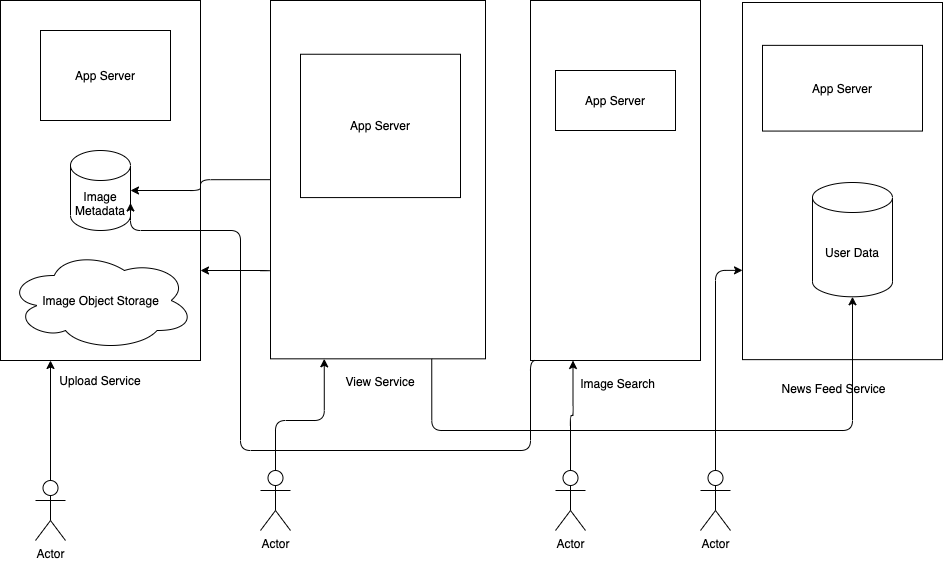

The diagram above was exported from draw.io. Its source (the exported page's mxGraphModel, read from the mxfile embedded in the PNG):
<mxGraphModel dx="786" dy="439" grid="1" gridSize="10" guides="1" tooltips="1" connect="1" arrows="1" fold="1" page="1" pageScale="1" pageWidth="850" pageHeight="1100" math="0" shadow="0">
  <root>
    <mxCell id="0" />
    <mxCell id="1" parent="0" />
    <mxCell id="Pfn347-1Jo6gLOCdynuy-36" value="" style="rounded=0;whiteSpace=wrap;html=1;" vertex="1" parent="1">
      <mxGeometry x="550" y="10" width="170" height="360" as="geometry" />
    </mxCell>
    <mxCell id="Pfn347-1Jo6gLOCdynuy-8" value="" style="group" vertex="1" connectable="0" parent="1">
      <mxGeometry x="20" y="10" width="200" height="390" as="geometry" />
    </mxCell>
    <mxCell id="Pfn347-1Jo6gLOCdynuy-6" value="" style="rounded=0;whiteSpace=wrap;html=1;" vertex="1" parent="Pfn347-1Jo6gLOCdynuy-8">
      <mxGeometry width="200" height="360" as="geometry" />
    </mxCell>
    <mxCell id="Pfn347-1Jo6gLOCdynuy-3" value="App Server" style="rounded=0;whiteSpace=wrap;html=1;align=center;" vertex="1" parent="Pfn347-1Jo6gLOCdynuy-8">
      <mxGeometry x="40" y="30" width="130" height="90" as="geometry" />
    </mxCell>
    <mxCell id="Pfn347-1Jo6gLOCdynuy-4" value="Image Metadata" style="shape=cylinder3;whiteSpace=wrap;html=1;boundedLbl=1;backgroundOutline=1;size=15;" vertex="1" parent="Pfn347-1Jo6gLOCdynuy-8">
      <mxGeometry x="70" y="150" width="60" height="80" as="geometry" />
    </mxCell>
    <mxCell id="Pfn347-1Jo6gLOCdynuy-5" value="Image Object Storage" style="ellipse;shape=cloud;whiteSpace=wrap;html=1;" vertex="1" parent="Pfn347-1Jo6gLOCdynuy-8">
      <mxGeometry x="7" y="250" width="187" height="100" as="geometry" />
    </mxCell>
    <mxCell id="Pfn347-1Jo6gLOCdynuy-7" value="Upload Service" style="text;html=1;strokeColor=none;fillColor=none;align=center;verticalAlign=middle;whiteSpace=wrap;rounded=0;" vertex="1" parent="Pfn347-1Jo6gLOCdynuy-8">
      <mxGeometry x="50" y="370" width="100" height="20" as="geometry" />
    </mxCell>
    <mxCell id="Pfn347-1Jo6gLOCdynuy-12" value="" style="group" vertex="1" connectable="0" parent="1">
      <mxGeometry x="290" y="10" width="215" height="430" as="geometry" />
    </mxCell>
    <mxCell id="Pfn347-1Jo6gLOCdynuy-10" value="" style="rounded=0;whiteSpace=wrap;html=1;" vertex="1" parent="Pfn347-1Jo6gLOCdynuy-12">
      <mxGeometry width="215" height="358.33333333333337" as="geometry" />
    </mxCell>
    <mxCell id="Pfn347-1Jo6gLOCdynuy-9" value="App Server" style="rounded=0;whiteSpace=wrap;html=1;" vertex="1" parent="Pfn347-1Jo6gLOCdynuy-12">
      <mxGeometry x="30" y="53.75" width="160" height="143.33333333333334" as="geometry" />
    </mxCell>
    <mxCell id="Pfn347-1Jo6gLOCdynuy-11" value="View Service" style="text;html=1;strokeColor=none;fillColor=none;align=center;verticalAlign=middle;whiteSpace=wrap;rounded=0;" vertex="1" parent="Pfn347-1Jo6gLOCdynuy-12">
      <mxGeometry x="65" y="363.1666666666667" width="90" height="35.833333333333336" as="geometry" />
    </mxCell>
    <mxCell id="Pfn347-1Jo6gLOCdynuy-13" value="" style="endArrow=classic;html=1;edgeStyle=orthogonalEdgeStyle;exitX=0;exitY=0.5;exitDx=0;exitDy=0;entryX=1;entryY=0.5;entryDx=0;entryDy=0;entryPerimeter=0;" edge="1" parent="1" source="Pfn347-1Jo6gLOCdynuy-10" target="Pfn347-1Jo6gLOCdynuy-4">
      <mxGeometry width="50" height="50" relative="1" as="geometry">
        <mxPoint x="410" y="110" as="sourcePoint" />
        <mxPoint x="430" y="180" as="targetPoint" />
      </mxGeometry>
    </mxCell>
    <mxCell id="Pfn347-1Jo6gLOCdynuy-17" value="" style="endArrow=classic;html=1;edgeStyle=orthogonalEdgeStyle;exitX=0;exitY=0.75;exitDx=0;exitDy=0;entryX=1;entryY=0.75;entryDx=0;entryDy=0;" edge="1" parent="1" source="Pfn347-1Jo6gLOCdynuy-10" target="Pfn347-1Jo6gLOCdynuy-6">
      <mxGeometry width="50" height="50" relative="1" as="geometry">
        <mxPoint x="510" y="270" as="sourcePoint" />
        <mxPoint x="333" y="310" as="targetPoint" />
        <Array as="points">
          <mxPoint x="290" y="280" />
        </Array>
      </mxGeometry>
    </mxCell>
    <mxCell id="Pfn347-1Jo6gLOCdynuy-24" value="" style="group" vertex="1" connectable="0" parent="1">
      <mxGeometry x="762" y="12" width="200" height="400" as="geometry" />
    </mxCell>
    <mxCell id="Pfn347-1Jo6gLOCdynuy-20" value="" style="rounded=0;whiteSpace=wrap;html=1;" vertex="1" parent="Pfn347-1Jo6gLOCdynuy-24">
      <mxGeometry width="200" height="357.14285714285705" as="geometry" />
    </mxCell>
    <mxCell id="Pfn347-1Jo6gLOCdynuy-23" value="" style="group" vertex="1" connectable="0" parent="Pfn347-1Jo6gLOCdynuy-24">
      <mxGeometry x="20" y="42.85714285714285" width="160" height="357.14285714285705" as="geometry" />
    </mxCell>
    <mxCell id="Pfn347-1Jo6gLOCdynuy-18" value="App Server" style="rounded=0;whiteSpace=wrap;html=1;" vertex="1" parent="Pfn347-1Jo6gLOCdynuy-23">
      <mxGeometry width="160" height="85.7142857142857" as="geometry" />
    </mxCell>
    <mxCell id="Pfn347-1Jo6gLOCdynuy-21" value="News Feed Service" style="text;html=1;strokeColor=none;fillColor=none;align=center;verticalAlign=middle;whiteSpace=wrap;rounded=0;" vertex="1" parent="Pfn347-1Jo6gLOCdynuy-23">
      <mxGeometry x="10" y="328.57" width="123.33" height="28.57" as="geometry" />
    </mxCell>
    <mxCell id="Pfn347-1Jo6gLOCdynuy-19" value="User Data" style="shape=cylinder3;whiteSpace=wrap;html=1;boundedLbl=1;backgroundOutline=1;size=15;" vertex="1" parent="Pfn347-1Jo6gLOCdynuy-24">
      <mxGeometry x="70" y="179.99999999999994" width="80" height="114.28571428571426" as="geometry" />
    </mxCell>
    <mxCell id="Pfn347-1Jo6gLOCdynuy-22" value="" style="endArrow=classic;html=1;edgeStyle=orthogonalEdgeStyle;exitX=0.75;exitY=1;exitDx=0;exitDy=0;entryX=0.5;entryY=1;entryDx=0;entryDy=0;entryPerimeter=0;" edge="1" parent="1" source="Pfn347-1Jo6gLOCdynuy-10" target="Pfn347-1Jo6gLOCdynuy-19">
      <mxGeometry width="50" height="50" relative="1" as="geometry">
        <mxPoint x="470" y="310" as="sourcePoint" />
        <mxPoint x="520" y="260" as="targetPoint" />
        <Array as="points">
          <mxPoint x="451" y="440" />
          <mxPoint x="872" y="440" />
        </Array>
      </mxGeometry>
    </mxCell>
    <mxCell id="Pfn347-1Jo6gLOCdynuy-25" value="Actor" style="shape=umlActor;verticalLabelPosition=bottom;verticalAlign=top;html=1;outlineConnect=0;" vertex="1" parent="1">
      <mxGeometry x="55" y="490" width="30" height="60" as="geometry" />
    </mxCell>
    <mxCell id="Pfn347-1Jo6gLOCdynuy-29" value="" style="endArrow=classic;html=1;edgeStyle=orthogonalEdgeStyle;exitX=0.5;exitY=0;exitDx=0;exitDy=0;exitPerimeter=0;entryX=0.25;entryY=1;entryDx=0;entryDy=0;" edge="1" parent="1" source="Pfn347-1Jo6gLOCdynuy-25" target="Pfn347-1Jo6gLOCdynuy-6">
      <mxGeometry width="50" height="50" relative="1" as="geometry">
        <mxPoint x="170" y="500" as="sourcePoint" />
        <mxPoint x="220" y="450" as="targetPoint" />
      </mxGeometry>
    </mxCell>
    <mxCell id="Pfn347-1Jo6gLOCdynuy-30" value="Actor" style="shape=umlActor;verticalLabelPosition=bottom;verticalAlign=top;html=1;outlineConnect=0;" vertex="1" parent="1">
      <mxGeometry x="280" y="480" width="30" height="60" as="geometry" />
    </mxCell>
    <mxCell id="Pfn347-1Jo6gLOCdynuy-31" value="" style="endArrow=classic;html=1;edgeStyle=orthogonalEdgeStyle;exitX=0.5;exitY=0;exitDx=0;exitDy=0;exitPerimeter=0;entryX=0.25;entryY=1;entryDx=0;entryDy=0;" edge="1" parent="1" source="Pfn347-1Jo6gLOCdynuy-30" target="Pfn347-1Jo6gLOCdynuy-10">
      <mxGeometry width="50" height="50" relative="1" as="geometry">
        <mxPoint x="290" y="530" as="sourcePoint" />
        <mxPoint x="320" y="370" as="targetPoint" />
        <Array as="points">
          <mxPoint x="295" y="430" />
          <mxPoint x="344" y="430" />
        </Array>
      </mxGeometry>
    </mxCell>
    <mxCell id="Pfn347-1Jo6gLOCdynuy-32" value="Actor" style="shape=umlActor;verticalLabelPosition=bottom;verticalAlign=top;html=1;outlineConnect=0;" vertex="1" parent="1">
      <mxGeometry x="720" y="480" width="30" height="60" as="geometry" />
    </mxCell>
    <mxCell id="Pfn347-1Jo6gLOCdynuy-33" value="" style="endArrow=classic;html=1;edgeStyle=orthogonalEdgeStyle;exitX=0.5;exitY=0;exitDx=0;exitDy=0;exitPerimeter=0;entryX=0;entryY=0.75;entryDx=0;entryDy=0;" edge="1" parent="1" source="Pfn347-1Jo6gLOCdynuy-32" target="Pfn347-1Jo6gLOCdynuy-20">
      <mxGeometry width="50" height="50" relative="1" as="geometry">
        <mxPoint x="650" y="480" as="sourcePoint" />
        <mxPoint x="650" y="440" as="targetPoint" />
      </mxGeometry>
    </mxCell>
    <mxCell id="Pfn347-1Jo6gLOCdynuy-35" value="App Server" style="rounded=0;whiteSpace=wrap;html=1;" vertex="1" parent="1">
      <mxGeometry x="575" y="80" width="120" height="60" as="geometry" />
    </mxCell>
    <mxCell id="Pfn347-1Jo6gLOCdynuy-37" value="Image Search" style="text;html=1;strokeColor=none;fillColor=none;align=center;verticalAlign=middle;whiteSpace=wrap;rounded=0;" vertex="1" parent="1">
      <mxGeometry x="590" y="383" width="95" height="20" as="geometry" />
    </mxCell>
    <mxCell id="Pfn347-1Jo6gLOCdynuy-38" value="Actor" style="shape=umlActor;verticalLabelPosition=bottom;verticalAlign=top;html=1;outlineConnect=0;" vertex="1" parent="1">
      <mxGeometry x="575" y="480" width="30" height="60" as="geometry" />
    </mxCell>
    <mxCell id="Pfn347-1Jo6gLOCdynuy-39" value="" style="endArrow=classic;html=1;edgeStyle=orthogonalEdgeStyle;entryX=0.25;entryY=1;entryDx=0;entryDy=0;exitX=0.5;exitY=0;exitDx=0;exitDy=0;exitPerimeter=0;" edge="1" parent="1" source="Pfn347-1Jo6gLOCdynuy-38" target="Pfn347-1Jo6gLOCdynuy-36">
      <mxGeometry width="50" height="50" relative="1" as="geometry">
        <mxPoint x="390" y="530" as="sourcePoint" />
        <mxPoint x="440" y="480" as="targetPoint" />
      </mxGeometry>
    </mxCell>
    <mxCell id="Pfn347-1Jo6gLOCdynuy-40" value="" style="endArrow=classic;html=1;edgeStyle=orthogonalEdgeStyle;entryX=1;entryY=0;entryDx=0;entryDy=52.5;entryPerimeter=0;" edge="1" parent="1" target="Pfn347-1Jo6gLOCdynuy-4">
      <mxGeometry width="50" height="50" relative="1" as="geometry">
        <mxPoint x="560" y="370" as="sourcePoint" />
        <mxPoint x="170" y="370" as="targetPoint" />
        <Array as="points">
          <mxPoint x="550" y="460" />
          <mxPoint x="260" y="460" />
          <mxPoint x="260" y="240" />
          <mxPoint x="150" y="240" />
        </Array>
      </mxGeometry>
    </mxCell>
  </root>
</mxGraphModel>